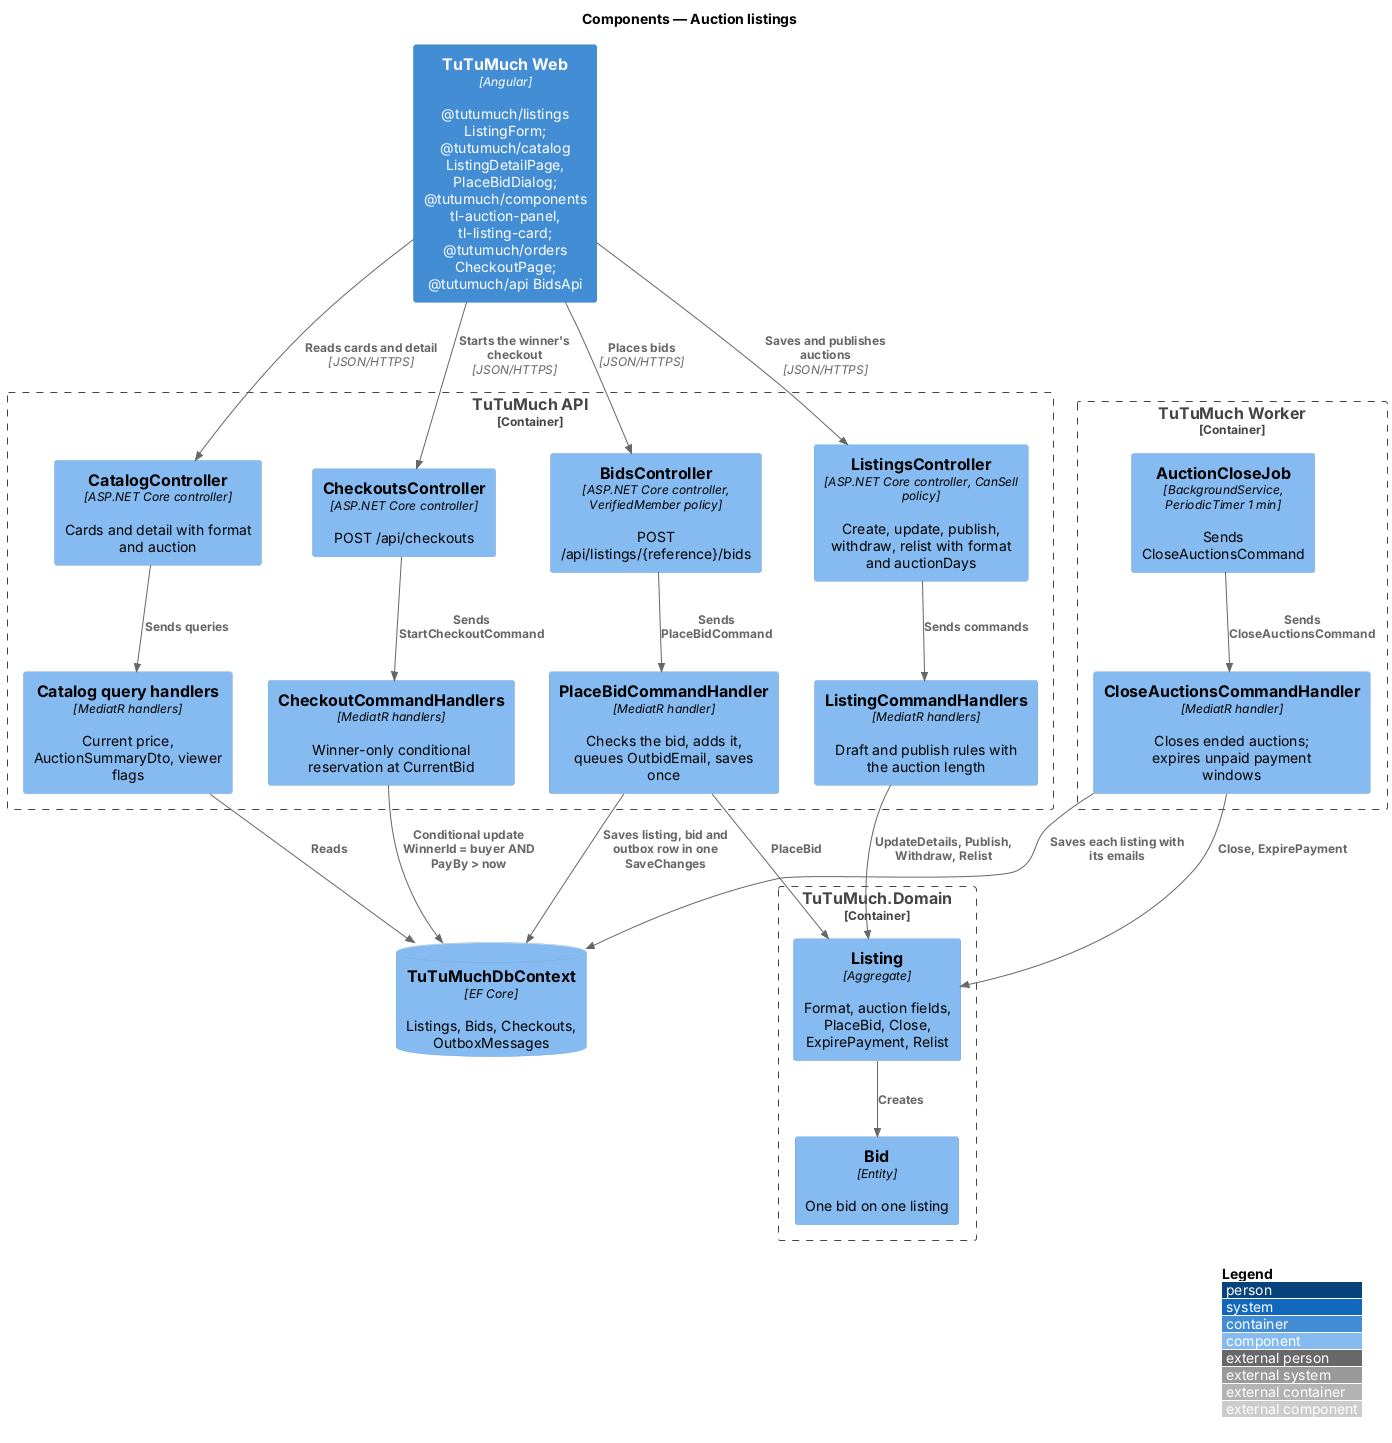

The diagram above was rendered by PlantUML. Its source (embedded in the PNG):
@startuml
!include <C4/C4_Component>
LAYOUT_WITH_LEGEND()
title Components — Auction listings

Container(web, "TuTuMuch Web", "Angular", "@tutumuch/listings ListingForm; @tutumuch/catalog ListingDetailPage, PlaceBidDialog; @tutumuch/components tl-auction-panel, tl-listing-card; @tutumuch/orders CheckoutPage; @tutumuch/api BidsApi")
Container_Boundary(api, "TuTuMuch API") {
  Component(bids, "BidsController", "ASP.NET Core controller, VerifiedMember policy", "POST /api/listings/{reference}/bids")
  Component(listings, "ListingsController", "ASP.NET Core controller, CanSell policy", "Create, update, publish, withdraw, relist with format and auctionDays")
  Component(catalog, "CatalogController", "ASP.NET Core controller", "Cards and detail with format and auction")
  Component(checkouts, "CheckoutsController", "ASP.NET Core controller", "POST /api/checkouts")
  Component(place, "PlaceBidCommandHandler", "MediatR handler", "Checks the bid, adds it, queues OutbidEmail, saves once")
  Component(listingHandlers, "ListingCommandHandlers", "MediatR handlers", "Draft and publish rules with the auction length")
  Component(queries, "Catalog query handlers", "MediatR handlers", "Current price, AuctionSummaryDto, viewer flags")
  Component(checkout, "CheckoutCommandHandlers", "MediatR handlers", "Winner-only conditional reservation at CurrentBid")
}
Container_Boundary(worker, "TuTuMuch Worker") {
  Component(job, "AuctionCloseJob", "BackgroundService, PeriodicTimer 1 min", "Sends CloseAuctionsCommand")
  Component(close, "CloseAuctionsCommandHandler", "MediatR handler", "Closes ended auctions; expires unpaid payment windows")
}
Container_Boundary(domain, "TuTuMuch.Domain") {
  Component(listing, "Listing", "Aggregate", "Format, auction fields, PlaceBid, Close, ExpirePayment, Relist")
  Component(bid, "Bid", "Entity", "One bid on one listing")
}
ComponentDb(db, "TuTuMuchDbContext", "EF Core", "Listings, Bids, Checkouts, OutboxMessages")

Rel(web, bids, "Places bids", "JSON/HTTPS")
Rel(web, listings, "Saves and publishes auctions", "JSON/HTTPS")
Rel(web, catalog, "Reads cards and detail", "JSON/HTTPS")
Rel(web, checkouts, "Starts the winner's checkout", "JSON/HTTPS")
Rel(bids, place, "Sends PlaceBidCommand")
Rel(listings, listingHandlers, "Sends commands")
Rel(catalog, queries, "Sends queries")
Rel(checkouts, checkout, "Sends StartCheckoutCommand")
Rel(job, close, "Sends CloseAuctionsCommand")
Rel(place, listing, "PlaceBid")
Rel(listingHandlers, listing, "UpdateDetails, Publish, Withdraw, Relist")
Rel(close, listing, "Close, ExpirePayment")
Rel(listing, bid, "Creates")
Rel(place, db, "Saves listing, bid and outbox row in one SaveChanges")
Rel(close, db, "Saves each listing with its emails")
Rel(queries, db, "Reads")
Rel(checkout, db, "Conditional update WinnerId = buyer AND PayBy > now")
@enduml